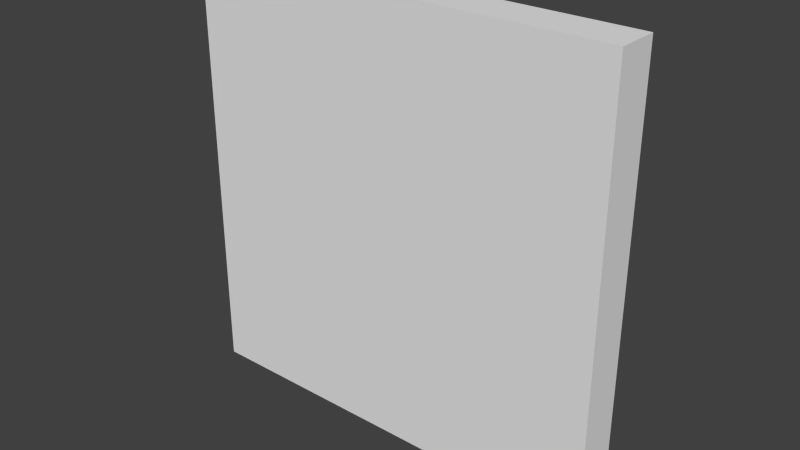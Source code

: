 # Source: Board.blend  (saved by Blender 2.72.0; exported with 4.5.12 LTS)
import bpy
from mathutils import Matrix  # noqa: F401  (used for matrix-valued properties, if any)

bpy.ops.wm.read_factory_settings(use_empty=True)
scene = bpy.context.scene
scene.name = 'Scene'

# ---- collections
col_collection_1 = bpy.data.collections.new('Collection 1'); scene.collection.children.link(col_collection_1)

# ---- world
world_world = bpy.data.worlds.new('World'); scene.world = world_world
world_world.color = (0.05088, 0.05088, 0.05088)
world_world.use_sun_shadow = False
world_world.sun_shadow_jitter_overblur = 0.0
world_world.cycles.sampling_method = 'MANUAL'
world_world.cycles.sample_map_resolution = 256

# ---- meshes
me_cube = bpy.data.meshes.new('Cube')
me_cube.from_pydata([(-4.973, -0.5512, 4.973), (-4.973, -0.5512, -4.973), (4.973, -0.5512, -4.973), (4.973, -0.5512, 4.973), (-4.973, 0.4247, 4.973), (-4.973, 0.4247, -4.973), (4.973, 0.4247, -4.973), (4.973, 0.4247, 4.973), (-4.759, 0.4247, 4.759), (-4.759, 0.4247, -4.759), (4.759, 0.4247, -4.759), (4.759, 0.4247, 4.759), (-4.759, -0.2982, 4.759), (-4.759, -0.2982, -4.759), (4.759, -0.2982, -4.759), (4.759, -0.2982, 4.759)], [], [(4, 5, 1, 0), (5, 6, 2, 1), (6, 7, 3, 2), (7, 4, 0, 3), (0, 1, 2, 3), (4, 7, 11, 8), (8, 11, 15, 12), (7, 6, 10, 11), (6, 5, 9, 10), (5, 4, 8, 9), (11, 10, 14, 15), (10, 9, 13, 14), (9, 8, 12, 13)])
_uv = me_cube.uv_layers.new(name='UVMap')
_uv.uv.foreach_set('vector', [0.769, 0.5, 0.769, 0.0, 0.8273, 0.0, 0.8273, 0.5, 0.7107, 0.5, 0.7107, 0.0, 0.769, 0.0, 0.769, 0.5, 0.5941, 0.5, 0.5941, 2.397e-08, 0.6524, 0.0, 0.6524, 0.5, 0.7107, 0.0, 0.7107, 0.5, 0.6524, 0.5, 0.6524, 0.0, 5.696e-08, 1.0, 0.0, 0.5, 0.5941, 0.5, 0.5941, 1.0, 0.0, 4.794e-08, 0.5941, 0.0, 0.5813, 0.01078, 0.01281, 0.01078, 0.9136, 0.4784, 0.9136, 0.0, 0.9568, 0.0, 0.9568, 0.4784, 0.5941, 0.0, 0.5941, 0.5, 0.5813, 0.4892, 0.5813, 0.01078, 0.5941, 0.5, 5.696e-08, 0.5, 0.01281, 0.4892, 0.5813, 0.4892, 5.696e-08, 0.5, 0.0, 4.794e-08, 0.01281, 0.01078, 0.01281, 0.4892, 0.9568, 0.4784, 0.9568, 0.0, 1.0, 0.0, 1.0, 0.4784, 0.9136, 0.0, 0.9136, 0.4784, 0.8705, 0.4784, 0.8705, 0.0, 0.8273, 0.4784, 0.8273, 2.397e-08, 0.8705, 0.0, 0.8705, 0.4784])
me_cube.use_remesh_preserve_volume = False
me_cube.use_remesh_preserve_attributes = False
me_cube.use_mirror_vertex_groups = False
me_cube.update()
me_cube_001 = bpy.data.meshes.new('Cube.001')
me_cube_001.from_pydata([(-4.759, 2.384e-07, 4.759), (-4.759, 2.384e-07, -4.759), (4.759, -2.384e-07, -4.759), (4.759, -2.384e-07, 4.759)], [], [(3, 2, 1, 0)])
_uv = me_cube_001.uv_layers.new(name='UVMap')
_uv.uv.foreach_set('vector', [1.0, 0.0, 1.0, 1.0, 1.002e-07, 1.0, 0.0, 1.002e-07])
me_cube_001.use_remesh_preserve_volume = False
me_cube_001.use_remesh_preserve_attributes = False
me_cube_001.use_mirror_vertex_groups = False
me_cube_001.update()

# ---- objects
ob_board = bpy.data.objects.new('Board', me_cube)
ob_face = bpy.data.objects.new('Face', me_cube_001)

# ---- transforms, parenting, visibility, modifiers, constraints
ob_board.location = (0.0, 1.192e-07, 0.5616)
ob_board.lineart.crease_threshold = 0.0
ob_face.parent = ob_board
ob_face.matrix_parent_inverse = Matrix(((1.0, 0.0, 0.0, 0.0), (0.0, 1.0, 0.0, -1.192e-07), (0.0, 0.0, 1.0, -0.5616), (0.0, 0.0, 0.0, 1.0)))
ob_face.location = (0.0, -0.2982, 0.5616)
ob_face.lineart.crease_threshold = 0.0

# ---- collection membership
col_collection_1.objects.link(ob_board)
col_collection_1.objects.link(ob_face)

# ---- scene / render settings (as saved in the file)
scene.frame_start = 1; scene.frame_end = 250; scene.frame_set(1)
scene.render.engine = 'BLENDER_EEVEE_NEXT'
scene.render.resolution_percentage = 50
scene.render.dither_intensity = 0.0
scene.cycles.use_denoising = False
scene.cycles.samples = 10
scene.cycles.sampling_pattern = 'TABULATED_SOBOL'
scene.cycles.light_sampling_threshold = 0.0
scene.cycles.use_adaptive_sampling = False
scene.cycles.use_light_tree = False
scene.cycles.blur_glossy = 0.0
scene.cycles.pixel_filter_type = 'GAUSSIAN'
scene.cycles.sample_clamp_indirect = 0.0
scene.view_settings.view_transform = 'Standard'
bpy.context.view_layer.update()

# ---- added for rendering (the .blend has no active camera and no usable light): camera, sun
cam_auto = bpy.data.cameras.new('AutoCamera')
cam_auto.lens = 50.0
cam_auto.sensor_width = 36.0
cam_auto.clip_end = 1000.0
ob_auto_camera = bpy.data.objects.new('AutoCamera', cam_auto)
scene.collection.objects.link(ob_auto_camera)
ob_auto_camera.location = (13.0466, -15.7191, 10.9989)
ob_auto_camera.rotation_euler = (1.09748, -7.21219e-08, 0.694738)
scene.camera = ob_auto_camera
light_auto_sun = bpy.data.lights.new('AutoSun', 'SUN')
light_auto_sun.energy = 3.0
light_auto_sun.angle = 0.0523599
ob_auto_sun = bpy.data.objects.new('AutoSun', light_auto_sun)
scene.collection.objects.link(ob_auto_sun)
ob_auto_sun.rotation_euler = (0.872665, 0.174533, 0.523599)
bpy.context.view_layer.update()
